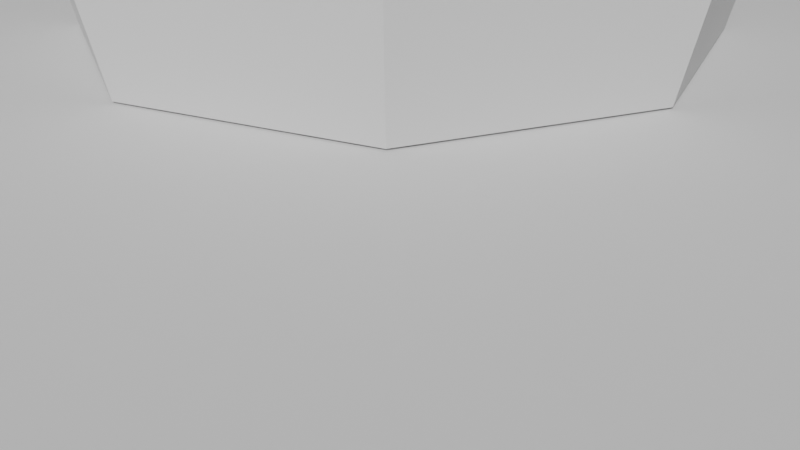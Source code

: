 # Source: hour_1.blend  (saved by Blender 4.2.66; exported with 4.5.12 LTS)
import bpy
from mathutils import Matrix  # noqa: F401  (used for matrix-valued properties, if any)

bpy.ops.wm.read_factory_settings(use_empty=True)
scene = bpy.context.scene
scene.name = 'Scene'

# ---- collections
col_collection = bpy.data.collections.new('Collection'); scene.collection.children.link(col_collection)
col_bars = bpy.data.collections.new('bars'); scene.collection.children.link(col_bars)

# ---- world
world_world = bpy.data.worlds.new('World'); scene.world = world_world
world_world.use_nodes = True; world_world.node_tree.nodes.clear()
_N = world_world.node_tree.nodes; _L = world_world.node_tree.links
n0 = _N.new('ShaderNodeOutputWorld'); n0.name = 'World Output'; n0.location = (300, 300)
n1 = _N.new('ShaderNodeBackground'); n1.name = 'Background'; n1.location = (10, 300)
n1.inputs[0].default_value = (0.05088, 0.05088, 0.05088, 1.0)
_L.new(n1.outputs[0], n0.inputs[0])
n0.is_active_output = True
world_world.color = (0.05088, 0.05088, 0.05088)
world_world.sun_shadow_jitter_overblur = 0.0

# ---- cameras
cam_camera = bpy.data.cameras.new('Camera')
cam_camera.clip_end = 100.0
cam_camera.ortho_scale = 7.314

# ---- meshes
me_cylinder = bpy.data.meshes.new('Cylinder')
me_cylinder.from_pydata([(0.0, 1.0, -1.0), (0.0, 1.0, -0.8381), (0.3827, 0.9239, -1.0), (0.3827, 0.9239, -0.8381), (0.7071, 0.7071, -1.0), (0.7071, 0.7071, -0.8381), (0.9239, 0.3827, -1.0), (0.9239, 0.3827, -0.8381), (1.0, 0.0, -1.0), (1.0, 0.0, -0.8381), (0.9239, -0.3827, -1.0), (0.9239, -0.3827, -0.8381), (0.7071, -0.7071, -1.0), (0.7071, -0.7071, -0.8381), (0.3827, -0.9239, -1.0), (0.3827, -0.9239, -0.8381), (0.0, -1.0, -1.0), (0.0, -1.0, -0.8381), (-0.3827, -0.9239, -1.0), (-0.3827, -0.9239, -0.8381), (-0.7071, -0.7071, -1.0), (-0.7071, -0.7071, -0.8381), (-0.9239, -0.3827, -1.0), (-0.9239, -0.3827, -0.8381), (-1.0, 0.0, -1.0), (-1.0, 0.0, -0.8381), (-0.9239, 0.3827, -1.0), (-0.9239, 0.3827, -0.8381), (-0.7071, 0.7071, -1.0), (-0.7071, 0.7071, -0.8381), (-0.3827, 0.9239, -1.0), (-0.3827, 0.9239, -0.8381)], [], [(0, 1, 3, 2), (2, 3, 5, 4), (4, 5, 7, 6), (6, 7, 9, 8), (8, 9, 11, 10), (10, 11, 13, 12), (12, 13, 15, 14), (14, 15, 17, 16), (16, 17, 19, 18), (18, 19, 21, 20), (20, 21, 23, 22), (22, 23, 25, 24), (24, 25, 27, 26), (26, 27, 29, 28), (3, 1, 31, 29, 27, 25, 23, 21, 19, 17, 15, 13, 11, 9, 7, 5), (28, 29, 31, 30), (30, 31, 1, 0), (0, 2, 4, 6, 8, 10, 12, 14, 16, 18, 20, 22, 24, 26, 28, 30)])
_uv = me_cylinder.uv_layers.new(name='UVMap')
_uv.uv.foreach_set('vector', [1.0, 0.5, 1.0, 1.0, 0.9375, 1.0, 0.9375, 0.5, 0.9375, 0.5, 0.9375, 1.0, 0.875, 1.0, 0.875, 0.5, 0.875, 0.5, 0.875, 1.0, 0.8125, 1.0, 0.8125, 0.5, 0.8125, 0.5, 0.8125, 1.0, 0.75, 1.0, 0.75, 0.5, 0.75, 0.5, 0.75, 1.0, 0.6875, 1.0, 0.6875, 0.5, 0.6875, 0.5, 0.6875, 1.0, 0.625, 1.0, 0.625, 0.5, 0.625, 0.5, 0.625, 1.0, 0.5625, 1.0, 0.5625, 0.5, 0.5625, 0.5, 0.5625, 1.0, 0.5, 1.0, 0.5, 0.5, 0.5, 0.5, 0.5, 1.0, 0.4375, 1.0, 0.4375, 0.5, 0.4375, 0.5, 0.4375, 1.0, 0.375, 1.0, 0.375, 0.5, 0.375, 0.5, 0.375, 1.0, 0.3125, 1.0, 0.3125, 0.5, 0.3125, 0.5, 0.3125, 1.0, 0.25, 1.0, 0.25, 0.5, 0.25, 0.5, 0.25, 1.0, 0.1875, 1.0, 0.1875, 0.5, 0.1875, 0.5, 0.1875, 1.0, 0.125, 1.0, 0.125, 0.5, 0.3418, 0.4717, 0.25, 0.49, 0.1582, 0.4717, 0.08029, 0.4197, 0.02827, 0.3418, 0.01, 0.25, 0.02827, 0.1582, 0.08029, 0.08029, 0.1582, 0.02827, 0.25, 0.01, 0.3418, 0.02827, 0.4197, 0.08029, 0.4717, 0.1582, 0.49, 0.25, 0.4717, 0.3418, 0.4197, 0.4197, 0.125, 0.5, 0.125, 1.0, 0.0625, 1.0, 0.0625, 0.5, 0.0625, 0.5, 0.0625, 1.0, 0.0, 1.0, 0.0, 0.5, 0.75, 0.49, 0.8418, 0.4717, 0.9197, 0.4197, 0.9717, 0.3418, 0.99, 0.25, 0.9717, 0.1582, 0.9197, 0.08029, 0.8418, 0.02827, 0.75, 0.01, 0.6582, 0.02827, 0.5803, 0.08029, 0.5283, 0.1582, 0.51, 0.25, 0.5283, 0.3418, 0.5803, 0.4197, 0.6582, 0.4717])
me_cylinder.update()
me_cylinder_001 = bpy.data.meshes.new('Cylinder.001')
me_cylinder_001.from_pydata([(0.0, 1.0, -1.0), (-5.879e-09, 0.9959, -0.01496), (0.7071, 0.7071, -1.0), (0.7042, 0.7042, -0.01496), (1.0, 0.0, -1.0), (0.9959, -2.936e-09, -0.01496), (0.7071, -0.7071, -1.0), (0.7042, -0.7042, -0.01496), (0.0, -1.0, -1.0), (-5.879e-09, -0.9959, -0.01496), (-0.7071, -0.7071, -1.0), (-0.7042, -0.7042, -0.01496), (-1.0, 0.0, -1.0), (-0.9959, -2.936e-09, -0.01496), (-0.7071, 0.7071, -1.0), (-0.7042, 0.7042, -0.01496), (0.8777, 0.8777, -0.01496), (-5.879e-09, 1.241, -0.01496), (1.241, -2.936e-09, -0.01496), (0.8777, -0.8777, -0.01496), (-5.879e-09, -1.241, -0.01496), (-0.8777, -0.8777, -0.01496), (-1.241, -2.936e-09, -0.01496), (-0.8777, 0.8777, -0.01496), (1.006, 1.006, 2.676), (-8.846e-09, 1.423, 2.676), (1.423, -4.641e-09, 2.676), (1.006, -1.006, 2.676), (-8.846e-09, -1.423, 2.676), (-1.006, -1.006, 2.676), (-1.423, -4.641e-09, 2.676), (-1.006, 1.006, 2.676), (0.7042, -0.7042, 0.2075), (-5.879e-09, -0.9959, 0.2075), (0.7042, 0.7042, 0.2075), (0.9959, -2.936e-09, 0.2075), (-0.9959, -2.936e-09, 0.2075), (-0.7042, 0.7042, 0.2075), (-0.7042, -0.7042, 0.2075), (-5.879e-09, 0.9959, 0.2075), (0.8995, -0.8995, 2.384), (0.8995, 0.8995, 2.384), (-1.272, -5.445e-09, 2.384), (-9.205e-09, 1.272, 2.384), (-9.205e-09, -1.272, 2.384), (1.272, -5.445e-09, 2.384), (-0.8995, 0.8995, 2.384), (-0.8995, -0.8995, 2.384)], [], [(0, 17, 16, 2), (2, 16, 18, 4), (4, 18, 19, 6), (6, 19, 20, 8), (8, 20, 21, 10), (10, 21, 22, 12), (44, 40, 27, 28), (12, 22, 23, 14), (14, 23, 17, 0), (0, 2, 4, 6, 8, 10, 12, 14), (1, 3, 16, 17), (3, 5, 18, 16), (5, 7, 19, 18), (7, 9, 20, 19), (9, 11, 21, 20), (11, 13, 22, 21), (13, 15, 23, 22), (15, 1, 17, 23), (24, 25, 31, 30, 29, 28, 27, 26), (45, 41, 24, 26), (46, 42, 30, 31), (47, 44, 28, 29), (40, 45, 26, 27), (41, 43, 25, 24), (43, 46, 31, 25), (42, 47, 29, 30), (13, 11, 38, 36), (1, 15, 37, 39), (3, 1, 39, 34), (7, 5, 35, 32), (11, 9, 33, 38), (15, 13, 36, 37), (5, 3, 34, 35), (9, 7, 32, 33), (36, 38, 47, 42), (39, 37, 46, 43), (34, 39, 43, 41), (32, 35, 45, 40), (38, 33, 44, 47), (37, 36, 42, 46), (35, 34, 41, 45), (33, 32, 40, 44)])
_uv = me_cylinder_001.uv_layers.new(name='UVMap')
_uv.uv.foreach_set('vector', [1.0, 0.5, 1.0, 1.0, 0.875, 1.0, 0.875, 0.5, 0.875, 0.5, 0.875, 1.0, 0.75, 1.0, 0.75, 0.5, 0.75, 0.5, 0.75, 1.0, 0.625, 1.0, 0.625, 0.5, 0.625, 0.5, 0.625, 1.0, 0.5, 1.0, 0.5, 0.5, 0.5, 0.5, 0.5, 1.0, 0.375, 1.0, 0.375, 0.5, 0.375, 0.5, 0.375, 1.0, 0.25, 1.0, 0.25, 0.5, 0.25, 0.05744, 0.3862, 0.1138, 0.3862, 0.1138, 0.25, 0.05744, 0.25, 0.5, 0.25, 1.0, 0.125, 1.0, 0.125, 0.5, 0.125, 0.5, 0.125, 1.0, 0.0, 1.0, 0.0, 0.5, 0.75, 0.49, 0.9197, 0.4197, 0.99, 0.25, 0.9197, 0.08029, 0.75, 0.01, 0.5803, 0.08029, 0.51, 0.25, 0.5803, 0.4197, 0.25, 0.4426, 0.3862, 0.3862, 0.4197, 0.4197, 0.25, 0.49, 0.3862, 0.3862, 0.4426, 0.25, 0.49, 0.25, 0.4197, 0.4197, 0.4426, 0.25, 0.3862, 0.1138, 0.4197, 0.08029, 0.49, 0.25, 0.3862, 0.1138, 0.25, 0.05744, 0.25, 0.01, 0.4197, 0.08029, 0.25, 0.05744, 0.1138, 0.1138, 0.08029, 0.08029, 0.25, 0.01, 0.1138, 0.1138, 0.05744, 0.25, 0.01, 0.25, 0.08029, 0.08029, 0.05744, 0.25, 0.1138, 0.3862, 0.08029, 0.4197, 0.01, 0.25, 0.1138, 0.3862, 0.25, 0.4426, 0.25, 0.49, 0.08029, 0.4197, 0.3862, 0.3862, 0.25, 0.4426, 0.1138, 0.3862, 0.05744, 0.25, 0.1138, 0.1138, 0.25, 0.05744, 0.3862, 0.1138, 0.4426, 0.25, 0.4426, 0.25, 0.3862, 0.3862, 0.3862, 0.3862, 0.4426, 0.25, 0.1138, 0.3862, 0.05744, 0.25, 0.05744, 0.25, 0.1138, 0.3862, 0.1138, 0.1138, 0.25, 0.05744, 0.25, 0.05744, 0.1138, 0.1138, 0.3862, 0.1138, 0.4426, 0.25, 0.4426, 0.25, 0.3862, 0.1138, 0.3862, 0.3862, 0.25, 0.4426, 0.25, 0.4426, 0.3862, 0.3862, 0.25, 0.4426, 0.1138, 0.3862, 0.1138, 0.3862, 0.25, 0.4426, 0.05744, 0.25, 0.1138, 0.1138, 0.1138, 0.1138, 0.05744, 0.25, 0.05744, 0.25, 0.1138, 0.1138, 0.1138, 0.1138, 0.05744, 0.25, 0.25, 0.4426, 0.1138, 0.3862, 0.1138, 0.3862, 0.25, 0.4426, 0.3862, 0.3862, 0.25, 0.4426, 0.25, 0.4426, 0.3862, 0.3862, 0.3862, 0.1138, 0.4426, 0.25, 0.4426, 0.25, 0.3862, 0.1138, 0.1138, 0.1138, 0.25, 0.05744, 0.25, 0.05744, 0.1138, 0.1138, 0.1138, 0.3862, 0.05744, 0.25, 0.05744, 0.25, 0.1138, 0.3862, 0.4426, 0.25, 0.3862, 0.3862, 0.3862, 0.3862, 0.4426, 0.25, 0.25, 0.05744, 0.3862, 0.1138, 0.3862, 0.1138, 0.25, 0.05744, 0.05744, 0.25, 0.1138, 0.1138, 0.1138, 0.1138, 0.05744, 0.25, 0.25, 0.4426, 0.1138, 0.3862, 0.1138, 0.3862, 0.25, 0.4426, 0.3862, 0.3862, 0.25, 0.4426, 0.25, 0.4426, 0.3862, 0.3862, 0.3862, 0.1138, 0.4426, 0.25, 0.4426, 0.25, 0.3862, 0.1138, 0.1138, 0.1138, 0.25, 0.05744, 0.25, 0.05744, 0.1138, 0.1138, 0.1138, 0.3862, 0.05744, 0.25, 0.05744, 0.25, 0.1138, 0.3862, 0.4426, 0.25, 0.3862, 0.3862, 0.3862, 0.3862, 0.4426, 0.25, 0.25, 0.05744, 0.3862, 0.1138, 0.3862, 0.1138, 0.25, 0.05744])
me_cylinder_001.update()
me_cylinder_002 = bpy.data.meshes.new('Cylinder.002')
me_cylinder_002.from_pydata([(0.0, 1.0, -1.0), (0.0, 1.0, -0.4852), (0.7071, 0.7071, -1.0), (0.7071, 0.7071, -0.4852), (1.0, 0.0, -1.0), (1.0, 0.0, -0.4852), (0.7071, -0.7071, -1.0), (0.7071, -0.7071, -0.4852), (0.0, -1.0, -1.0), (0.0, -1.0, -0.4852), (-0.7071, -0.7071, -1.0), (-0.7071, -0.7071, -0.4852), (-1.0, 0.0, -1.0), (-1.0, 0.0, -0.4852), (-0.7071, 0.7071, -1.0), (-0.7071, 0.7071, -0.4852)], [], [(0, 1, 3, 2), (2, 3, 5, 4), (4, 5, 7, 6), (6, 7, 9, 8), (8, 9, 11, 10), (10, 11, 13, 12), (3, 1, 15, 13, 11, 9, 7, 5), (12, 13, 15, 14), (14, 15, 1, 0), (0, 2, 4, 6, 8, 10, 12, 14)])
_uv = me_cylinder_002.uv_layers.new(name='UVMap')
_uv.uv.foreach_set('vector', [1.0, 0.5, 1.0, 1.0, 0.875, 1.0, 0.875, 0.5, 0.875, 0.5, 0.875, 1.0, 0.75, 1.0, 0.75, 0.5, 0.75, 0.5, 0.75, 1.0, 0.625, 1.0, 0.625, 0.5, 0.625, 0.5, 0.625, 1.0, 0.5, 1.0, 0.5, 0.5, 0.5, 0.5, 0.5, 1.0, 0.375, 1.0, 0.375, 0.5, 0.375, 0.5, 0.375, 1.0, 0.25, 1.0, 0.25, 0.5, 0.4197, 0.4197, 0.25, 0.49, 0.08029, 0.4197, 0.01, 0.25, 0.08029, 0.08029, 0.25, 0.01, 0.4197, 0.08029, 0.49, 0.25, 0.25, 0.5, 0.25, 1.0, 0.125, 1.0, 0.125, 0.5, 0.125, 0.5, 0.125, 1.0, 0.0, 1.0, 0.0, 0.5, 0.75, 0.49, 0.9197, 0.4197, 0.99, 0.25, 0.9197, 0.08029, 0.75, 0.01, 0.5803, 0.08029, 0.51, 0.25, 0.5803, 0.4197])
me_cylinder_002.update()
me_cube_001 = bpy.data.meshes.new('Cube.001')
me_cube_001.from_pydata([(-1.0, -1.0, -1.0), (-0.52, -0.52, -0.4879), (-1.0, 1.0, -1.0), (-0.52, 0.52, -0.4879), (1.0, -1.0, -1.0), (0.52, -0.52, -0.4879), (1.0, 1.0, -1.0), (0.52, 0.52, -0.4879), (-1.0, 1.0, -1.0), (-1.0, -1.0, -1.0), (1.0, 1.0, -1.0), (1.0, -1.0, -1.0), (-1.0, -1.0, -0.914), (-1.0, 1.0, -0.914), (1.0, 1.0, -0.914), (1.0, -1.0, -0.914), (-1.0, -1.0, -0.7475), (-1.0, 1.0, -0.7475), (1.0, 1.0, -0.7475), (1.0, -1.0, -0.7475)], [], [(16, 1, 3, 17), (17, 3, 7, 18), (18, 7, 5, 19), (19, 5, 1, 16), (2, 6, 4, 0), (7, 3, 1, 5), (2, 0, 9, 8), (6, 2, 8, 10), (4, 6, 10, 11), (0, 4, 11, 9), (11, 15, 12, 9), (10, 14, 15, 11), (8, 13, 14, 10), (9, 12, 13, 8), (15, 19, 16, 12), (14, 18, 19, 15), (13, 17, 18, 14), (12, 16, 17, 13)])
_uv = me_cube_001.uv_layers.new(name='UVMap')
_uv.uv.foreach_set('vector', [0.4731, 0.0, 0.625, 0.0, 0.625, 0.25, 0.4731, 0.25, 0.4731, 0.25, 0.625, 0.25, 0.625, 0.5, 0.4731, 0.5, 0.4731, 0.5, 0.625, 0.5, 0.625, 0.75, 0.4731, 0.75, 0.4731, 0.75, 0.625, 0.75, 0.625, 1.0, 0.4731, 1.0, 0.125, 0.5, 0.375, 0.5, 0.375, 0.75, 0.125, 0.75, 0.625, 0.5, 0.875, 0.5, 0.875, 0.75, 0.625, 0.75, 0.125, 0.5, 0.125, 0.75, 0.125, 0.75, 0.125, 0.5, 0.375, 0.5, 0.125, 0.5, 0.125, 0.5, 0.375, 0.5, 0.375, 0.75, 0.375, 0.5, 0.375, 0.5, 0.375, 0.75, 0.125, 0.75, 0.375, 0.75, 0.375, 0.75, 0.125, 0.75, 0.375, 0.75, 0.4084, 0.75, 0.4084, 1.0, 0.375, 1.0, 0.375, 0.5, 0.4084, 0.5, 0.4084, 0.75, 0.375, 0.75, 0.375, 0.25, 0.4084, 0.25, 0.4084, 0.5, 0.375, 0.5, 0.375, 0.0, 0.4084, 0.0, 0.4084, 0.25, 0.375, 0.25, 0.4084, 0.75, 0.4731, 0.75, 0.4731, 1.0, 0.4084, 1.0, 0.4084, 0.5, 0.4731, 0.5, 0.4731, 0.75, 0.4084, 0.75, 0.4084, 0.25, 0.4731, 0.25, 0.4731, 0.5, 0.4084, 0.5, 0.4084, 0.0, 0.4731, 0.0, 0.4731, 0.25, 0.4084, 0.25])
me_cube_001.update()
me_cube_002 = bpy.data.meshes.new('Cube.002')
me_cube_002.from_pydata([(-16.42, -0.01312, 51.88), (-16.42, -0.01312, 52.88), (-16.42, 0.9869, 51.88), (-16.42, 0.9869, 52.88), (-15.67, 1.154, 51.6), (-15.67, 1.154, 53.17), (-15.67, -0.1798, 51.6), (-15.67, -0.1798, 53.17), (-16.48, 0.4869, 51.66), (-16.48, -0.1227, 52.38), (-16.48, 0.4869, 53.1), (-16.48, 1.096, 52.38), (-16.14, 1.125, 51.63), (-16.14, -0.1512, 53.14), (-16.14, 1.125, 53.14), (-16.14, -0.1512, 51.63), (-15.67, 0.4869, 53.46), (-15.67, 0.4869, 51.3), (-15.67, -0.4298, 52.38), (-15.67, 1.404, 52.38), (-16.59, 0.4869, 52.38), (-16.15, -0.3912, 52.38), (-16.15, 0.4869, 53.42), (-16.15, 0.4869, 51.35), (-16.15, 1.365, 52.38)], [], [(0, 9, 20, 8), (9, 1, 10, 20), (20, 10, 3, 11), (8, 20, 11, 2), (6, 18, 21, 15), (18, 7, 13, 21), (21, 13, 1, 9), (15, 21, 9, 0), (5, 14, 22, 16), (14, 3, 10, 22), (22, 10, 1, 13), (16, 22, 13, 7), (2, 12, 23, 8), (12, 4, 17, 23), (23, 17, 6, 15), (8, 23, 15, 0), (16, 7, 18, 6, 17, 4, 19, 5), (2, 11, 24, 12), (11, 3, 14, 24), (24, 14, 5, 19), (12, 24, 19, 4)])
_uv = me_cube_002.uv_layers.new(name='UVMap')
_uv.uv.foreach_set('vector', [0.375, 0.0, 0.5, 0.0, 0.5, 0.1233, 0.375, 0.125, 0.5, 0.0, 0.625, 0.0, 0.625, 0.125, 0.5, 0.1233, 0.5, 0.1233, 0.625, 0.125, 0.625, 0.25, 0.5, 0.2326, 0.375, 0.125, 0.5, 0.1233, 0.5, 0.2326, 0.375, 0.25, 0.375, 0.875, 0.5, 0.875, 0.5, 0.9375, 0.375, 0.9375, 0.5, 0.875, 0.625, 0.875, 0.625, 0.9375, 0.5, 0.9375, 0.5, 0.9375, 0.625, 0.9375, 0.625, 1.0, 0.5, 1.0, 0.375, 0.9375, 0.5, 0.9375, 0.5, 1.0, 0.375, 1.0, 0.75, 0.5, 0.8125, 0.5, 0.8125, 0.625, 0.75, 0.625, 0.8125, 0.5, 0.875, 0.5, 0.875, 0.625, 0.8125, 0.625, 0.8125, 0.625, 0.875, 0.625, 0.875, 0.75, 0.8125, 0.75, 0.75, 0.625, 0.8125, 0.625, 0.8125, 0.75, 0.75, 0.75, 0.125, 0.5, 0.1875, 0.5, 0.1875, 0.625, 0.125, 0.625, 0.1875, 0.5, 0.25, 0.5, 0.25, 0.625, 0.1875, 0.625, 0.1875, 0.625, 0.25, 0.625, 0.25, 0.75, 0.1875, 0.75, 0.125, 0.625, 0.1875, 0.625, 0.1875, 0.75, 0.125, 0.75, 0.75, 0.625, 0.75, 0.75, 0.5, 0.875, 0.375, 0.875, 0.25, 0.625, 0.25, 0.5, 0.5, 0.375, 0.625, 0.375, 0.375, 0.25, 0.5, 0.2326, 0.5, 0.3108, 0.375, 0.3125, 0.5, 0.2326, 0.625, 0.25, 0.625, 0.3125, 0.5, 0.3108, 0.5, 0.3108, 0.625, 0.3125, 0.625, 0.375, 0.5, 0.375, 0.375, 0.3125, 0.5, 0.3108, 0.5, 0.375, 0.375, 0.375])
me_cube_002.update()
me_cylinder_004 = bpy.data.meshes.new('Cylinder.004')
me_cylinder_004.from_pydata([(0.0, -6.382, 13.1), (0.0, -7.235, 15.1), (0.7071, -6.675, 13.1), (0.7071, -9.626, 34.8), (1.0, -7.382, 13.1), (1.0, -10.33, 34.8), (0.7071, -8.089, 13.1), (0.7071, -11.04, 34.8), (0.0, -8.382, 13.1), (0.0, -11.33, 34.8), (-0.7071, -8.089, 13.1), (-0.7071, -11.04, 34.8), (-1.0, -7.382, 13.1), (-1.0, -10.33, 34.8), (-0.7071, -6.675, 13.1), (-0.7071, -7.528, 15.1)], [], [(0, 1, 3, 2), (2, 3, 5, 4), (4, 5, 7, 6), (6, 7, 9, 8), (8, 9, 11, 10), (10, 11, 13, 12), (3, 1, 15, 13, 11, 9, 7, 5), (12, 13, 15, 14), (14, 15, 1, 0), (0, 2, 4, 6, 8, 10, 12, 14)])
_uv = me_cylinder_004.uv_layers.new(name='UVMap')
_uv.uv.foreach_set('vector', [1.0, 0.5, 1.0, 1.0, 0.875, 1.0, 0.875, 0.5, 0.875, 0.5, 0.875, 1.0, 0.75, 1.0, 0.75, 0.5, 0.75, 0.5, 0.75, 1.0, 0.625, 1.0, 0.625, 0.5, 0.625, 0.5, 0.625, 1.0, 0.5, 1.0, 0.5, 0.5, 0.5, 0.5, 0.5, 1.0, 0.375, 1.0, 0.375, 0.5, 0.375, 0.5, 0.375, 1.0, 0.25, 1.0, 0.25, 0.5, 0.4197, 0.4197, 0.25, 0.49, 0.08029, 0.4197, 0.01, 0.25, 0.08029, 0.08029, 0.25, 0.01, 0.4197, 0.08029, 0.49, 0.25, 0.25, 0.5, 0.25, 1.0, 0.125, 1.0, 0.125, 0.5, 0.125, 0.5, 0.125, 1.0, 0.0, 1.0, 0.0, 0.5, 0.75, 0.49, 0.9197, 0.4197, 0.99, 0.25, 0.9197, 0.08029, 0.75, 0.01, 0.5803, 0.08029, 0.51, 0.25, 0.5803, 0.4197])
me_cylinder_004.update()

# ---- objects
ob_camera = bpy.data.objects.new('Camera', cam_camera)
ob_cylinder = bpy.data.objects.new('Cylinder', me_cylinder)
ob_cylinder_001 = bpy.data.objects.new('Cylinder.001', me_cylinder_001)
ob_cylinder_002 = bpy.data.objects.new('Cylinder.002', me_cylinder_002)
ob_cube = bpy.data.objects.new('Cube', me_cube_001)
ob_cube_001 = bpy.data.objects.new('Cube.001', me_cube_002)
ob_cube_002 = bpy.data.objects.new('Cube.002', me_cube_002)
ob_cube_003 = bpy.data.objects.new('Cube.003', me_cube_002)
ob_cube_004 = bpy.data.objects.new('Cube.004', me_cube_002)
ob_cube_005 = bpy.data.objects.new('Cube.005', me_cube_002)
ob_cube_006 = bpy.data.objects.new('Cube.006', me_cube_002)
ob_cube_007 = bpy.data.objects.new('Cube.007', me_cube_002)
ob_cube_008 = bpy.data.objects.new('Cube.008', me_cube_002)
ob_cylinder_003 = bpy.data.objects.new('Cylinder.003', me_cylinder_004)
ob_cylinder_004 = bpy.data.objects.new('Cylinder.004', me_cylinder_004)
ob_cylinder_005 = bpy.data.objects.new('Cylinder.005', me_cylinder_004)
ob_cylinder_006 = bpy.data.objects.new('Cylinder.006', me_cylinder_004)
ob_cylinder_007 = bpy.data.objects.new('Cylinder.007', me_cylinder_004)
ob_cylinder_008 = bpy.data.objects.new('Cylinder.008', me_cylinder_004)
ob_cylinder_009 = bpy.data.objects.new('Cylinder.009', me_cylinder_004)
ob_cylinder_010 = bpy.data.objects.new('Cylinder.010', me_cylinder_004)

# ---- transforms, parenting, visibility, modifiers, constraints
ob_camera.location = (7.359, -6.926, 4.958)
ob_camera.rotation_euler = (1.109, 0.0, 0.8149)
ob_camera.lock_rotations_4d = False
ob_camera.empty_display_type = 'ARROWS'
ob_camera.color = (0.0, 0.0, 0.0, 0.0)
ob_camera.display_type = 'WIRE'
ob_camera.lineart.crease_threshold = 0.0
ob_cylinder.location = (0.0, 0.0, 12.0)
ob_cylinder.scale = (11.94, 11.94, 11.94)
ob_cylinder_001.location = (0.0, 0.0, 5.032)
ob_cylinder_001.scale = (3.017, 3.017, 3.017)
ob_cylinder_002.location = (0.0, 0.0, 18.0)
ob_cylinder_002.scale = (4.879, 4.879, 4.879)
ob_cube.location = (0.0, 0.0, 29.84)
ob_cube.scale = (14.16, 14.16, 14.16)
_m = ob_cube.modifiers.new('Subdivision', 'SUBSURF')
_m.levels = 2
ob_cube_001.location = (-1.192e-07, -1.192e-07, 0.0)
ob_cube_001.rotation_euler = (0.0, -0.0, -0.3642)
ob_cube_001.scale = (0.227, 0.227, 0.227)
ob_cube_002.location = (-1.192e-07, -1.192e-07, 0.0)
ob_cube_002.rotation_euler = (0.0, -0.0, 0.4309)
ob_cube_002.scale = (0.227, 0.227, 0.227)
ob_cube_003.location = (-1.192e-07, -1.192e-07, 0.0)
ob_cube_003.rotation_euler = (0.0, -0.0, 1.213)
ob_cube_003.scale = (0.227, 0.227, 0.227)
ob_cube_004.location = (-1.192e-07, -1.192e-07, 0.0)
ob_cube_004.rotation_euler = (0.0, -0.0, 1.999)
ob_cube_004.scale = (0.227, 0.227, 0.227)
ob_cube_005.location = (-1.192e-07, -1.192e-07, 0.0)
ob_cube_005.rotation_euler = (0.0, -0.0, 2.799)
ob_cube_005.scale = (0.227, 0.227, 0.227)
ob_cube_006.location = (-1.192e-07, -1.192e-07, 0.0)
ob_cube_006.rotation_euler = (0.0, -0.0, 3.572)
ob_cube_006.scale = (0.227, 0.227, 0.227)
ob_cube_007.location = (-1.192e-07, -1.192e-07, 0.0)
ob_cube_007.rotation_euler = (0.0, -0.0, 4.343)
ob_cube_007.scale = (0.227, 0.227, 0.227)
ob_cube_008.location = (-1.192e-07, -1.192e-07, 0.0)
ob_cube_008.rotation_euler = (0.0, -0.0, 5.125)
ob_cube_008.scale = (0.227, 0.227, 0.227)
ob_cylinder_003.location = (0.0, 2.384e-07, 0.0)
ob_cylinder_003.scale = (0.3784, 0.3784, 0.3784)
ob_cylinder_004.location = (0.0, 2.384e-07, 0.0)
ob_cylinder_004.rotation_euler = (0.0, -0.0, 0.7984)
ob_cylinder_004.scale = (0.3784, 0.3784, 0.3784)
ob_cylinder_005.location = (0.0, 2.384e-07, 0.0)
ob_cylinder_005.rotation_euler = (0.0, -0.0, 1.589)
ob_cylinder_005.scale = (0.3784, 0.3784, 0.3784)
ob_cylinder_006.location = (0.0, 2.384e-07, 0.0)
ob_cylinder_006.rotation_euler = (0.0, -0.0, 2.344)
ob_cylinder_006.scale = (0.3784, 0.3784, 0.3784)
ob_cylinder_007.location = (0.0, 2.384e-07, 0.0)
ob_cylinder_007.rotation_euler = (0.0, -0.0, 3.142)
ob_cylinder_007.scale = (0.3784, 0.3784, 0.3784)
ob_cylinder_008.location = (0.0, 2.384e-07, 0.0)
ob_cylinder_008.rotation_euler = (0.0, -0.0, 3.911)
ob_cylinder_008.scale = (0.3784, 0.3784, 0.3784)
ob_cylinder_009.location = (0.0, 2.384e-07, 0.0)
ob_cylinder_009.rotation_euler = (0.0, -0.0, 4.708)
ob_cylinder_009.scale = (0.3784, 0.3784, 0.3784)
ob_cylinder_010.location = (0.0, 2.384e-07, 0.0)
ob_cylinder_010.rotation_euler = (0.0, -0.0, 5.499)
ob_cylinder_010.scale = (0.3784, 0.3784, 0.3784)

# ---- collection membership
col_collection.objects.link(ob_camera)
col_collection.objects.link(ob_cylinder)
col_collection.objects.link(ob_cylinder_001)
col_collection.objects.link(ob_cylinder_002)
col_collection.objects.link(ob_cube)
col_collection.objects.link(ob_cube_001)
col_collection.objects.link(ob_cube_002)
col_collection.objects.link(ob_cube_003)
col_collection.objects.link(ob_cube_004)
col_collection.objects.link(ob_cube_005)
col_collection.objects.link(ob_cube_006)
col_collection.objects.link(ob_cube_007)
col_collection.objects.link(ob_cube_008)
col_bars.objects.link(ob_cylinder_003)
col_bars.objects.link(ob_cylinder_004)
col_bars.objects.link(ob_cylinder_005)
col_bars.objects.link(ob_cylinder_006)
col_bars.objects.link(ob_cylinder_007)
col_bars.objects.link(ob_cylinder_008)
col_bars.objects.link(ob_cylinder_009)
col_bars.objects.link(ob_cylinder_010)

# ---- scene / render settings (as saved in the file)
scene.camera = ob_camera
scene.frame_start = 1; scene.frame_end = 250; scene.frame_set(1)
scene.render.engine = 'BLENDER_EEVEE_NEXT'
bpy.context.view_layer.update()

# ---- added for rendering (the .blend has no usable light): sun
light_auto_sun = bpy.data.lights.new('AutoSun', 'SUN')
light_auto_sun.energy = 3.0
light_auto_sun.angle = 0.0523599
ob_auto_sun = bpy.data.objects.new('AutoSun', light_auto_sun)
scene.collection.objects.link(ob_auto_sun)
ob_auto_sun.rotation_euler = (0.872665, 0.174533, 0.523599)
bpy.context.view_layer.update()
